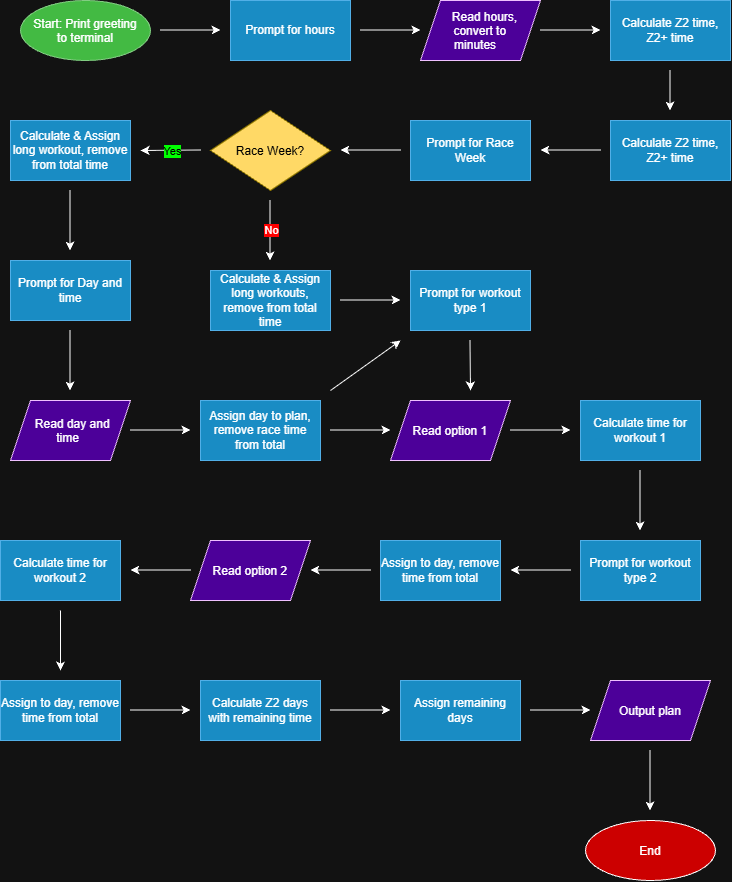

The diagram above was exported from draw.io. Its source (the exported page's mxGraphModel, read from the mxfile embedded in the PNG):
<mxGraphModel dx="2075" dy="1161" grid="1" gridSize="10" guides="1" tooltips="1" connect="1" arrows="1" fold="1" page="1" pageScale="1" pageWidth="850" pageHeight="1100" math="0" shadow="0">
  <root>
    <mxCell id="0" />
    <mxCell id="1" parent="0" />
    <mxCell id="L0vxb6iJiO3TVWwKnXLc-2" parent="1" style="ellipse;whiteSpace=wrap;html=1;shapeInside=1;fillColor=#008a00;fontColor=light-dark(#FFFFFF,#FFFFFF);strokeColor=#005700;" value="Start: Print greeting to terminal" vertex="1">
      <mxGeometry height="60" width="130" x="60" y="10" as="geometry" />
    </mxCell>
    <mxCell id="L0vxb6iJiO3TVWwKnXLc-3" edge="1" parent="1" style="endArrow=classic;html=1;rounded=0;defaultLabelBackgroundColor=page;" value="">
      <mxGeometry height="50" relative="1" width="50" as="geometry">
        <mxPoint x="200" y="39.5" as="sourcePoint" />
        <mxPoint x="260" y="39.5" as="targetPoint" />
      </mxGeometry>
    </mxCell>
    <mxCell id="L0vxb6iJiO3TVWwKnXLc-4" parent="1" style="rounded=0;whiteSpace=wrap;html=1;fillColor=#1ba1e2;fontColor=light-dark(#FFFFFF,#FFFFFF);strokeColor=#006EAF;" value="Prompt for hours" vertex="1">
      <mxGeometry height="60" width="120" x="270" y="10" as="geometry" />
    </mxCell>
    <mxCell id="L0vxb6iJiO3TVWwKnXLc-5" edge="1" parent="1" style="endArrow=classic;html=1;rounded=0;defaultLabelBackgroundColor=page;" value="">
      <mxGeometry height="50" relative="1" width="50" as="geometry">
        <mxPoint x="400" y="39.5" as="sourcePoint" />
        <mxPoint x="460" y="39.5" as="targetPoint" />
      </mxGeometry>
    </mxCell>
    <mxCell id="L0vxb6iJiO3TVWwKnXLc-7" parent="1" style="shape=parallelogram;perimeter=parallelogramPerimeter;whiteSpace=wrap;html=1;shapeInside=1;fixedSize=1;fillColor=light-dark(#6A00FF,#4C0099);strokeColor=#3700CC;fontColor=light-dark(#FFFFFF,#FFFFFF);fillStyle=auto;" value="Read hours, convert to minutes" vertex="1">
      <mxGeometry height="60" width="120" x="460" y="10" as="geometry" />
    </mxCell>
    <mxCell id="L0vxb6iJiO3TVWwKnXLc-8" edge="1" parent="1" style="endArrow=classic;html=1;rounded=0;defaultLabelBackgroundColor=page;" value="">
      <mxGeometry height="50" relative="1" width="50" as="geometry">
        <mxPoint x="580" y="39.5" as="sourcePoint" />
        <mxPoint x="640" y="39.5" as="targetPoint" />
      </mxGeometry>
    </mxCell>
    <mxCell id="L0vxb6iJiO3TVWwKnXLc-9" parent="1" style="rounded=0;whiteSpace=wrap;html=1;fillColor=#1ba1e2;fontColor=light-dark(#FFFFFF,#FFFFFF);strokeColor=#006EAF;" value="Prompt for Race Week" vertex="1">
      <mxGeometry height="60" width="120" x="450" y="130" as="geometry" />
    </mxCell>
    <mxCell id="L0vxb6iJiO3TVWwKnXLc-10" edge="1" parent="1" style="endArrow=classic;html=1;rounded=0;defaultLabelBackgroundColor=page;" value="">
      <mxGeometry height="50" relative="1" width="50" as="geometry">
        <mxPoint x="709.5" y="80" as="sourcePoint" />
        <mxPoint x="709.5" y="120" as="targetPoint" />
      </mxGeometry>
    </mxCell>
    <mxCell id="L0vxb6iJiO3TVWwKnXLc-11" parent="1" style="rhombus;whiteSpace=wrap;html=1;shapeInside=1;fillColor=light-dark(#E3C800,#FFD966);strokeColor=#B09500;fontColor=light-dark(#000000,#000000);" value="Race Week?" vertex="1">
      <mxGeometry height="80" width="120" x="250" y="120" as="geometry" />
    </mxCell>
    <mxCell id="L0vxb6iJiO3TVWwKnXLc-13" edge="1" parent="1" style="endArrow=classic;html=1;rounded=0;defaultLabelBackgroundColor=page;" value="">
      <mxGeometry height="50" relative="1" width="50" as="geometry">
        <mxPoint x="240" y="159.5" as="sourcePoint" />
        <mxPoint x="180" y="160" as="targetPoint" />
      </mxGeometry>
    </mxCell>
    <mxCell id="L0vxb6iJiO3TVWwKnXLc-14" connectable="0" parent="L0vxb6iJiO3TVWwKnXLc-13" style="edgeLabel;html=1;align=center;verticalAlign=middle;resizable=0;points=[];inheritText=fontFamily,fontSize,fontStyle,textOpacity,labelBorderWidth,labelPadding;labelBackgroundColor=light-dark(#FFFFFF,#00FF00);textShadow=0;fontColor=light-dark(#000000,#000000);" value="Yes" vertex="1">
      <mxGeometry relative="1" x="-0.0334" y="1" as="geometry">
        <mxPoint as="offset" />
      </mxGeometry>
    </mxCell>
    <mxCell id="L0vxb6iJiO3TVWwKnXLc-16" edge="1" parent="1" style="endArrow=classic;html=1;rounded=0;defaultLabelBackgroundColor=page;" value="">
      <mxGeometry height="50" relative="1" width="50" as="geometry">
        <mxPoint x="309.5" y="210" as="sourcePoint" />
        <mxPoint x="309.5" y="270" as="targetPoint" />
      </mxGeometry>
    </mxCell>
    <mxCell id="L0vxb6iJiO3TVWwKnXLc-17" connectable="0" parent="L0vxb6iJiO3TVWwKnXLc-16" style="edgeLabel;html=1;align=center;verticalAlign=middle;resizable=0;points=[];inheritText=fontFamily,fontSize,fontStyle,textOpacity,labelBorderWidth,labelPadding;labelBackgroundColor=light-dark(#FFFFFF,#FF0000);textShadow=0;" value="No" vertex="1">
      <mxGeometry relative="1" x="-0.0429" y="1" as="geometry">
        <mxPoint as="offset" />
      </mxGeometry>
    </mxCell>
    <mxCell id="66pGwmRDfXjd9CiXnxP--2" parent="1" style="shape=parallelogram;perimeter=parallelogramPerimeter;whiteSpace=wrap;html=1;shapeInside=1;fixedSize=1;fillColor=light-dark(#6A00FF,#4C0099);strokeColor=#3700CC;fontColor=light-dark(#FFFFFF,#FFFFFF);fillStyle=auto;" value="Read day and time" vertex="1">
      <mxGeometry height="60" width="120" x="50" y="410" as="geometry" />
    </mxCell>
    <mxCell id="66pGwmRDfXjd9CiXnxP--3" parent="1" style="rounded=0;whiteSpace=wrap;html=1;fillColor=#1ba1e2;fontColor=light-dark(#FFFFFF,#FFFFFF);strokeColor=#006EAF;" value="Prompt for Day and time" vertex="1">
      <mxGeometry height="60" width="120" x="50" y="270" as="geometry" />
    </mxCell>
    <mxCell id="66pGwmRDfXjd9CiXnxP--4" edge="1" parent="1" style="endArrow=classic;html=1;rounded=0;defaultLabelBackgroundColor=page;" value="">
      <mxGeometry height="50" relative="1" width="50" as="geometry">
        <mxPoint x="370" y="400" as="sourcePoint" />
        <mxPoint x="440" y="350" as="targetPoint" />
      </mxGeometry>
    </mxCell>
    <mxCell id="66pGwmRDfXjd9CiXnxP--5" parent="1" style="rounded=0;whiteSpace=wrap;html=1;fillColor=#1ba1e2;fontColor=light-dark(#FFFFFF,#FFFFFF);strokeColor=#006EAF;" value="Assign day to plan, remove race time from total" vertex="1">
      <mxGeometry height="60" width="120" x="240" y="410" as="geometry" />
    </mxCell>
    <mxCell id="66pGwmRDfXjd9CiXnxP--7" parent="1" style="rounded=0;whiteSpace=wrap;html=1;fillColor=#1ba1e2;fontColor=light-dark(#FFFFFF,#FFFFFF);strokeColor=#006EAF;" value="Calculate &amp;amp; Assign long workouts, remove from total time" vertex="1">
      <mxGeometry height="60" width="120" x="250" y="280" as="geometry" />
    </mxCell>
    <mxCell id="66pGwmRDfXjd9CiXnxP--8" parent="1" style="shape=parallelogram;perimeter=parallelogramPerimeter;whiteSpace=wrap;html=1;shapeInside=1;fixedSize=1;fillColor=light-dark(#6A00FF,#4C0099);strokeColor=#3700CC;fontColor=light-dark(#FFFFFF,#FFFFFF);fillStyle=auto;" value="Read option 1" vertex="1">
      <mxGeometry height="60" width="120" x="430" y="410" as="geometry" />
    </mxCell>
    <mxCell id="66pGwmRDfXjd9CiXnxP--9" edge="1" parent="1" style="endArrow=classic;html=1;rounded=0;defaultLabelBackgroundColor=page;" value="">
      <mxGeometry height="50" relative="1" width="50" as="geometry">
        <mxPoint x="230" y="579.5" as="sourcePoint" />
        <mxPoint x="170" y="579.5" as="targetPoint" />
      </mxGeometry>
    </mxCell>
    <mxCell id="66pGwmRDfXjd9CiXnxP--13" parent="1" style="rounded=0;whiteSpace=wrap;html=1;fillColor=#1ba1e2;fontColor=light-dark(#FFFFFF,#FFFFFF);strokeColor=#006EAF;" value="Calculate time for workout 1" vertex="1">
      <mxGeometry height="60" width="120" x="620" y="410" as="geometry" />
    </mxCell>
    <mxCell id="66pGwmRDfXjd9CiXnxP--14" edge="1" parent="1" style="endArrow=classic;html=1;rounded=0;defaultLabelBackgroundColor=page;" value="">
      <mxGeometry height="50" relative="1" width="50" as="geometry">
        <mxPoint x="610" y="579.5" as="sourcePoint" />
        <mxPoint x="550" y="579.5" as="targetPoint" />
      </mxGeometry>
    </mxCell>
    <mxCell id="66pGwmRDfXjd9CiXnxP--15" edge="1" parent="1" style="endArrow=classic;html=1;rounded=0;defaultLabelBackgroundColor=page;" value="">
      <mxGeometry height="50" relative="1" width="50" as="geometry">
        <mxPoint x="410" y="579.5" as="sourcePoint" />
        <mxPoint x="350" y="579.5" as="targetPoint" />
      </mxGeometry>
    </mxCell>
    <mxCell id="66pGwmRDfXjd9CiXnxP--16" parent="1" style="shape=parallelogram;perimeter=parallelogramPerimeter;whiteSpace=wrap;html=1;shapeInside=1;fixedSize=1;fillColor=light-dark(#6A00FF,#4C0099);strokeColor=#3700CC;fontColor=light-dark(#FFFFFF,#FFFFFF);fillStyle=auto;" value="Read option 2" vertex="1">
      <mxGeometry height="60" width="120" x="230" y="550" as="geometry" />
    </mxCell>
    <mxCell id="66pGwmRDfXjd9CiXnxP--17" edge="1" parent="1" style="endArrow=classic;html=1;rounded=0;defaultLabelBackgroundColor=page;" value="">
      <mxGeometry height="50" relative="1" width="50" as="geometry">
        <mxPoint x="100" y="620" as="sourcePoint" />
        <mxPoint x="100" y="680" as="targetPoint" />
      </mxGeometry>
    </mxCell>
    <mxCell id="66pGwmRDfXjd9CiXnxP--19" parent="1" style="rounded=0;whiteSpace=wrap;html=1;fillColor=#1ba1e2;fontColor=light-dark(#FFFFFF,#FFFFFF);strokeColor=#006EAF;" value="Assign to day, remove time from total" vertex="1">
      <mxGeometry height="60" width="120" x="420" y="550" as="geometry" />
    </mxCell>
    <mxCell id="66pGwmRDfXjd9CiXnxP--20" parent="1" style="rounded=0;whiteSpace=wrap;html=1;fillColor=#1ba1e2;fontColor=light-dark(#FFFFFF,#FFFFFF);strokeColor=#006EAF;" value="Prompt for workout type 2" vertex="1">
      <mxGeometry height="60" width="120" x="620" y="550" as="geometry" />
    </mxCell>
    <mxCell id="66pGwmRDfXjd9CiXnxP--21" edge="1" parent="1" style="endArrow=classic;html=1;rounded=0;defaultLabelBackgroundColor=page;" value="">
      <mxGeometry height="50" relative="1" width="50" as="geometry">
        <mxPoint x="370" y="439.5" as="sourcePoint" />
        <mxPoint x="430" y="439.5" as="targetPoint" />
      </mxGeometry>
    </mxCell>
    <mxCell id="66pGwmRDfXjd9CiXnxP--22" parent="1" style="rounded=0;whiteSpace=wrap;html=1;fillColor=#1ba1e2;fontColor=light-dark(#FFFFFF,#FFFFFF);strokeColor=#006EAF;" value="Calculate Z2 time, Z2+ time" vertex="1">
      <mxGeometry height="60" width="120" x="650" y="10" as="geometry" />
    </mxCell>
    <mxCell id="66pGwmRDfXjd9CiXnxP--23" parent="1" style="rounded=0;whiteSpace=wrap;html=1;fillColor=#1ba1e2;fontColor=light-dark(#FFFFFF,#FFFFFF);strokeColor=#006EAF;" value="Calculate Z2 time, Z2+ time" vertex="1">
      <mxGeometry height="60" width="120" x="650" y="130" as="geometry" />
    </mxCell>
    <mxCell id="66pGwmRDfXjd9CiXnxP--24" edge="1" parent="1" style="endArrow=classic;html=1;rounded=0;defaultLabelBackgroundColor=page;" value="">
      <mxGeometry height="50" relative="1" width="50" as="geometry">
        <mxPoint x="640" y="159.5" as="sourcePoint" />
        <mxPoint x="580" y="159.5" as="targetPoint" />
      </mxGeometry>
    </mxCell>
    <mxCell id="66pGwmRDfXjd9CiXnxP--26" edge="1" parent="1" style="endArrow=classic;html=1;rounded=0;defaultLabelBackgroundColor=page;" value="">
      <mxGeometry height="50" relative="1" width="50" as="geometry">
        <mxPoint x="440" y="159.5" as="sourcePoint" />
        <mxPoint x="380" y="159.5" as="targetPoint" />
      </mxGeometry>
    </mxCell>
    <mxCell id="66pGwmRDfXjd9CiXnxP--27" parent="1" style="rounded=0;whiteSpace=wrap;html=1;fillColor=#1ba1e2;fontColor=light-dark(#FFFFFF,#FFFFFF);strokeColor=#006EAF;" value="Calculate &amp;amp; Assign long workout, remove from total time" vertex="1">
      <mxGeometry height="60" width="120" x="50" y="130" as="geometry" />
    </mxCell>
    <mxCell id="66pGwmRDfXjd9CiXnxP--28" edge="1" parent="1" style="endArrow=classic;html=1;rounded=0;defaultLabelBackgroundColor=page;" value="">
      <mxGeometry height="50" relative="1" width="50" as="geometry">
        <mxPoint x="109.5" y="200" as="sourcePoint" />
        <mxPoint x="109.5" y="260" as="targetPoint" />
      </mxGeometry>
    </mxCell>
    <mxCell id="66pGwmRDfXjd9CiXnxP--29" edge="1" parent="1" style="endArrow=classic;html=1;rounded=0;defaultLabelBackgroundColor=page;" value="">
      <mxGeometry height="50" relative="1" width="50" as="geometry">
        <mxPoint x="109.5" y="340" as="sourcePoint" />
        <mxPoint x="109.5" y="400" as="targetPoint" />
      </mxGeometry>
    </mxCell>
    <mxCell id="66pGwmRDfXjd9CiXnxP--30" edge="1" parent="1" style="endArrow=classic;html=1;rounded=0;defaultLabelBackgroundColor=page;" value="">
      <mxGeometry height="50" relative="1" width="50" as="geometry">
        <mxPoint x="170" y="439.5" as="sourcePoint" />
        <mxPoint x="230" y="439.5" as="targetPoint" />
      </mxGeometry>
    </mxCell>
    <mxCell id="66pGwmRDfXjd9CiXnxP--31" edge="1" parent="1" style="endArrow=classic;html=1;rounded=0;defaultLabelBackgroundColor=page;" value="">
      <mxGeometry height="50" relative="1" width="50" as="geometry">
        <mxPoint x="550" y="439.5" as="sourcePoint" />
        <mxPoint x="610" y="439.5" as="targetPoint" />
      </mxGeometry>
    </mxCell>
    <mxCell id="66pGwmRDfXjd9CiXnxP--32" parent="1" style="rounded=0;whiteSpace=wrap;html=1;fillColor=#1ba1e2;fontColor=light-dark(#FFFFFF,#FFFFFF);strokeColor=#006EAF;" value="Prompt for workout type 1" vertex="1">
      <mxGeometry height="60" width="120" x="450" y="280" as="geometry" />
    </mxCell>
    <mxCell id="66pGwmRDfXjd9CiXnxP--33" edge="1" parent="1" style="endArrow=classic;html=1;rounded=0;defaultLabelBackgroundColor=page;" value="">
      <mxGeometry height="50" relative="1" width="50" as="geometry">
        <mxPoint x="380" y="309.5" as="sourcePoint" />
        <mxPoint x="440" y="309.5" as="targetPoint" />
      </mxGeometry>
    </mxCell>
    <mxCell id="66pGwmRDfXjd9CiXnxP--34" edge="1" parent="1" style="endArrow=classic;html=1;rounded=0;defaultLabelBackgroundColor=page;" value="">
      <mxGeometry height="50" relative="1" width="50" as="geometry">
        <mxPoint x="509.5" y="350" as="sourcePoint" />
        <mxPoint x="510" y="400" as="targetPoint" />
      </mxGeometry>
    </mxCell>
    <mxCell id="66pGwmRDfXjd9CiXnxP--35" edge="1" parent="1" style="endArrow=classic;html=1;rounded=0;defaultLabelBackgroundColor=page;" value="">
      <mxGeometry height="50" relative="1" width="50" as="geometry">
        <mxPoint x="679.5" y="480" as="sourcePoint" />
        <mxPoint x="679.5" y="540" as="targetPoint" />
      </mxGeometry>
    </mxCell>
    <mxCell id="66pGwmRDfXjd9CiXnxP--36" parent="1" style="rounded=0;whiteSpace=wrap;html=1;fillColor=#1ba1e2;fontColor=light-dark(#FFFFFF,#FFFFFF);strokeColor=#006EAF;" value="Calculate time for workout 2" vertex="1">
      <mxGeometry height="60" width="120" x="40" y="550" as="geometry" />
    </mxCell>
    <mxCell id="66pGwmRDfXjd9CiXnxP--37" parent="1" style="rounded=0;whiteSpace=wrap;html=1;fillColor=#1ba1e2;fontColor=light-dark(#FFFFFF,#FFFFFF);strokeColor=#006EAF;" value="Assign to day, remove time from total" vertex="1">
      <mxGeometry height="60" width="120" x="40" y="690" as="geometry" />
    </mxCell>
    <mxCell id="66pGwmRDfXjd9CiXnxP--40" edge="1" parent="1" style="endArrow=classic;html=1;rounded=0;defaultLabelBackgroundColor=page;" value="">
      <mxGeometry height="50" relative="1" width="50" as="geometry">
        <mxPoint x="170" y="719.5" as="sourcePoint" />
        <mxPoint x="230" y="719.5" as="targetPoint" />
      </mxGeometry>
    </mxCell>
    <mxCell id="66pGwmRDfXjd9CiXnxP--41" parent="1" style="rounded=0;whiteSpace=wrap;html=1;fillColor=#1ba1e2;fontColor=light-dark(#FFFFFF,#FFFFFF);strokeColor=#006EAF;" value="Calculate Z2 days with remaining time" vertex="1">
      <mxGeometry height="60" width="120" x="240" y="690" as="geometry" />
    </mxCell>
    <mxCell id="66pGwmRDfXjd9CiXnxP--42" parent="1" style="rounded=0;whiteSpace=wrap;html=1;fillColor=#1ba1e2;fontColor=light-dark(#FFFFFF,#FFFFFF);strokeColor=#006EAF;" value="Assign remaining days" vertex="1">
      <mxGeometry height="60" width="120" x="440" y="690" as="geometry" />
    </mxCell>
    <mxCell id="66pGwmRDfXjd9CiXnxP--43" edge="1" parent="1" style="endArrow=classic;html=1;rounded=0;defaultLabelBackgroundColor=page;" value="">
      <mxGeometry height="50" relative="1" width="50" as="geometry">
        <mxPoint x="370" y="719.5" as="sourcePoint" />
        <mxPoint x="430" y="719.5" as="targetPoint" />
      </mxGeometry>
    </mxCell>
    <mxCell id="66pGwmRDfXjd9CiXnxP--44" parent="1" style="shape=parallelogram;perimeter=parallelogramPerimeter;whiteSpace=wrap;html=1;shapeInside=1;fixedSize=1;fillColor=light-dark(#6A00FF,#4C0099);strokeColor=#3700CC;fontColor=light-dark(#FFFFFF,#FFFFFF);fillStyle=auto;" value="Output plan" vertex="1">
      <mxGeometry height="60" width="120" x="630" y="690" as="geometry" />
    </mxCell>
    <mxCell id="66pGwmRDfXjd9CiXnxP--45" edge="1" parent="1" style="endArrow=classic;html=1;rounded=0;defaultLabelBackgroundColor=page;" value="">
      <mxGeometry height="50" relative="1" width="50" as="geometry">
        <mxPoint x="570" y="719.5" as="sourcePoint" />
        <mxPoint x="630" y="719.5" as="targetPoint" />
      </mxGeometry>
    </mxCell>
    <mxCell id="66pGwmRDfXjd9CiXnxP--46" parent="1" style="ellipse;whiteSpace=wrap;html=1;shapeInside=1;fillColor=light-dark(#A20025,#CC0000);fontColor=light-dark(#FFFFFF,#FFFFFF);strokeColor=default;" value="End" vertex="1">
      <mxGeometry height="60" width="130" x="625" y="830" as="geometry" />
    </mxCell>
    <mxCell id="66pGwmRDfXjd9CiXnxP--47" edge="1" parent="1" style="endArrow=classic;html=1;rounded=0;defaultLabelBackgroundColor=page;" value="">
      <mxGeometry height="50" relative="1" width="50" as="geometry">
        <mxPoint x="689.5" y="760" as="sourcePoint" />
        <mxPoint x="689.5" y="820" as="targetPoint" />
      </mxGeometry>
    </mxCell>
  </root>
</mxGraphModel>